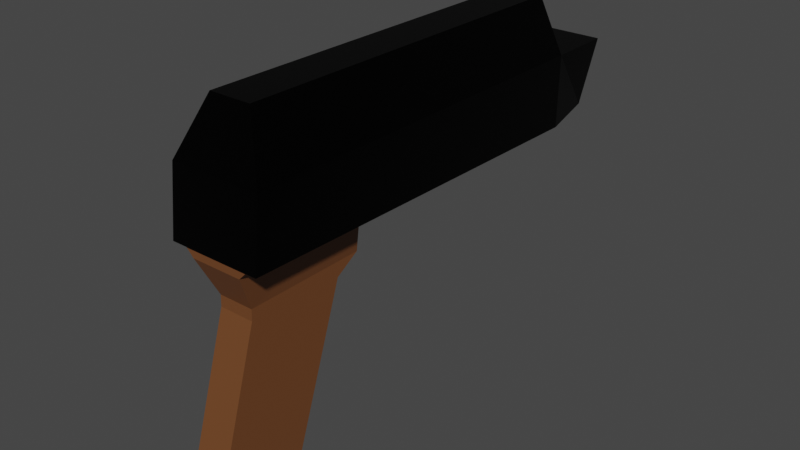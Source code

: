 # Source: pistol_asset.blend  (saved by Blender 3.6.11; exported with 4.5.12 LTS)
import bpy
from mathutils import Matrix  # noqa: F401  (used for matrix-valued properties, if any)

bpy.ops.wm.read_factory_settings(use_empty=True)
scene = bpy.context.scene
scene.name = 'Scene'

# ---- collections
col_collection = bpy.data.collections.new('Collection'); scene.collection.children.link(col_collection)

# ---- materials (node trees are filled in below, after node groups)
mat_black_metal = bpy.data.materials.new('Black metal')
mat_black_metal.use_transparent_shadow = False
mat_material_001 = bpy.data.materials.new('Material.001')
mat_material_001.use_transparent_shadow = False

# ---- material node trees
mat_black_metal.use_nodes = True; mat_black_metal.node_tree.nodes.clear()
_N = mat_black_metal.node_tree.nodes; _L = mat_black_metal.node_tree.links
n0 = _N.new('ShaderNodeBsdfPrincipled'); n0.name = 'Principled BSDF'; n0.location = (10, 300)
n0.distribution = 'GGX'
n0.subsurface_method = 'RANDOM_WALK_SKIN'
n0.inputs[0].default_value = (0.004242, 0.004242, 0.004242, 1.0)
n0.inputs[1].default_value = 1.0
n0.inputs[3].default_value = 1.45
n0.inputs[27].default_value = (0.0, 0.0, 0.0, 1.0)
n0.inputs[28].default_value = 1.0
n1 = _N.new('ShaderNodeOutputMaterial'); n1.name = 'Material Output'; n1.location = (300, 300)
_L.new(n0.outputs[0], n1.inputs[0])
n1.is_active_output = True
mat_material_001.use_nodes = True; mat_material_001.node_tree.nodes.clear()
_N = mat_material_001.node_tree.nodes; _L = mat_material_001.node_tree.links
n0 = _N.new('ShaderNodeBsdfPrincipled'); n0.name = 'Principled BSDF'; n0.location = (10, 300)
n0.distribution = 'GGX'
n0.subsurface_method = 'RANDOM_WALK_SKIN'
n0.inputs[0].default_value = (0.1574, 0.05753, 0.01879, 1.0)
n0.inputs[3].default_value = 1.45
n0.inputs[27].default_value = (0.0, 0.0, 0.0, 1.0)
n0.inputs[28].default_value = 1.0
n1 = _N.new('ShaderNodeOutputMaterial'); n1.name = 'Material Output'; n1.location = (300, 300)
_L.new(n0.outputs[0], n1.inputs[0])
n1.is_active_output = True

# ---- world
world_world = bpy.data.worlds.new('World'); scene.world = world_world
world_world.use_nodes = True; world_world.node_tree.nodes.clear()
_N = world_world.node_tree.nodes; _L = world_world.node_tree.links
n0 = _N.new('ShaderNodeOutputWorld'); n0.name = 'World Output'; n0.location = (300, 300)
n1 = _N.new('ShaderNodeBackground'); n1.name = 'Background'; n1.location = (10, 300)
n1.inputs[0].default_value = (0.05088, 0.05088, 0.05088, 1.0)
_L.new(n1.outputs[0], n0.inputs[0])
n0.is_active_output = True
world_world.color = (0.05088, 0.05088, 0.05088)
world_world.use_sun_shadow = False
world_world.sun_shadow_jitter_overblur = 0.0

# ---- meshes
me_cube_001 = bpy.data.meshes.new('Cube.001')
me_cube_001.from_pydata([(-0.02241, -0.06881, 0.005059), (-0.02241, -0.06543, 0.03706), (-0.02241, 0.1261, 0.001958), (-0.02241, 0.1269, 0.03737), (0.02241, -0.06881, 0.005059), (0.02241, -0.06543, 0.03706), (0.02241, 0.1261, 0.001958), (0.02241, 0.1269, 0.03737), (-0.01027, -0.05538, 0.06412), (-0.01027, 0.1257, 0.06362), (0.01027, 0.1257, 0.06362), (0.01027, -0.05538, 0.06412), (-0.02241, 0.1594, 0.03759), (-0.01474, 0.1593, 0.002368), (0.01474, 0.1593, 0.002368), (0.02241, 0.1594, 0.03759)], [], [(0, 1, 3, 2), (2, 3, 12, 13), (6, 7, 5, 4), (4, 5, 1, 0), (2, 6, 4, 0), (5, 7, 10, 11), (10, 9, 8, 11), (3, 1, 8, 9), (1, 5, 11, 8), (7, 3, 9, 10), (13, 12, 15, 14), (7, 6, 14, 15), (6, 2, 13, 14), (3, 7, 15, 12)])
_uv = me_cube_001.uv_layers.new(name='UVMap')
_uv.uv.foreach_set('vector', [0.375, 0.0, 0.625, 0.0, 0.625, 0.25, 0.375, 0.25, 0.375, 0.25, 0.625, 0.25, 0.625, 0.25, 0.375, 0.25, 0.375, 0.5, 0.625, 0.5, 0.625, 0.75, 0.375, 0.75, 0.375, 0.75, 0.625, 0.75, 0.625, 1.0, 0.375, 1.0, 0.125, 0.5, 0.375, 0.5, 0.375, 0.75, 0.125, 0.75, 0.625, 0.75, 0.625, 0.5, 0.625, 0.5, 0.625, 0.75, 0.625, 0.5, 0.875, 0.5, 0.875, 0.75, 0.625, 0.75, 0.625, 0.25, 0.625, 0.0, 0.625, 0.0, 0.625, 0.25, 0.625, 1.0, 0.625, 0.75, 0.625, 0.75, 0.625, 1.0, 0.625, 0.5, 0.625, 0.25, 0.625, 0.25, 0.625, 0.5, 0.375, 0.25, 0.625, 0.25, 0.625, 0.5, 0.375, 0.5, 0.625, 0.5, 0.375, 0.5, 0.375, 0.5, 0.625, 0.5, 0.375, 0.5, 0.125, 0.5, 0.125, 0.5, 0.375, 0.5, 0.625, 0.25, 0.625, 0.5, 0.625, 0.5, 0.625, 0.25])
me_cube_001.materials.append(mat_black_metal)
me_cube_001.update()
me_cube_002 = bpy.data.meshes.new('Cube.002')
me_cube_002.from_pydata([(0.008555, -0.05984, -0.02258), (-0.02156, -0.06791, 0.01003), (-0.01247, -0.002368, 0.002892), (-0.02156, -0.002368, 0.01218), (0.01247, -0.06791, 0.0007423), (0.02156, -0.06791, 0.01003), (0.01247, -0.002368, 0.002892), (0.02156, -0.002368, 0.01218), (0.008555, -0.01215, -0.0243), (-0.01247, -0.06791, 0.0007423), (-0.008555, -0.05984, -0.02258), (-0.008555, -0.01215, -0.0243), (-0.008555, -0.0003463, -0.01703), (-0.008555, -0.05964, -0.01725), (0.008555, -0.0003463, -0.01703), (0.008555, -0.05964, -0.01725), (0.008555, -0.08403, -0.1021), (0.008555, -0.0415, -0.1097), (-0.008555, -0.08403, -0.1021), (-0.008555, -0.0415, -0.1097)], [], [(9, 1, 3, 2), (2, 3, 7, 6), (6, 7, 5, 4), (4, 5, 1, 9), (7, 3, 1, 5), (2, 6, 14, 12), (13, 12, 11, 10), (14, 15, 0, 8), (12, 14, 8, 11), (8, 0, 16, 17), (15, 13, 10, 0), (6, 4, 15, 14), (9, 2, 12, 13), (4, 9, 13, 15), (18, 19, 17, 16), (10, 11, 19, 18), (11, 8, 17, 19), (0, 10, 18, 16)])
_uv = me_cube_002.uv_layers.new(name='UVMap')
_uv.uv.foreach_set('vector', [0.375, 0.0, 0.625, 0.0, 0.625, 0.25, 0.375, 0.25, 0.375, 0.25, 0.625, 0.25, 0.625, 0.5, 0.375, 0.5, 0.375, 0.5, 0.625, 0.5, 0.625, 0.75, 0.375, 0.75, 0.375, 0.75, 0.625, 0.75, 0.625, 1.0, 0.375, 1.0, 0.625, 0.5, 0.875, 0.5, 0.875, 0.75, 0.625, 0.75, 0.375, 0.25, 0.375, 0.5, 0.375, 0.4652, 0.375, 0.2848, 0.375, 0.1744, 0.375, 0.2848, 0.375, 0.2848, 0.375, 0.1744, 0.375, 0.4652, 0.375, 0.5756, 0.375, 0.5756, 0.375, 0.4652, 0.375, 0.2848, 0.375, 0.4652, 0.375, 0.4652, 0.375, 0.2848, 0.375, 0.4652, 0.375, 0.5756, 0.375, 0.5756, 0.375, 0.4652, 0.375, 0.5756, 0.375, 0.1744, 0.375, 0.1744, 0.375, 0.5756, 0.375, 0.5, 0.375, 0.75, 0.375, 0.5756, 0.375, 0.4652, 0.375, 0.0, 0.375, 0.25, 0.375, 0.2848, 0.375, 0.1744, 0.375, 0.75, 0.375, 0.0, 0.375, 0.1744, 0.375, 0.5756, 0.375, 0.1744, 0.375, 0.2848, 0.375, 0.4652, 0.375, 0.5756, 0.375, 0.1744, 0.375, 0.2848, 0.375, 0.2848, 0.375, 0.1744, 0.375, 0.2848, 0.375, 0.4652, 0.375, 0.4652, 0.375, 0.2848, 0.375, 0.5756, 0.375, 0.1744, 0.375, 0.1744, 0.375, 0.5756])
me_cube_002.materials.append(mat_material_001)
me_cube_002.update()

# ---- objects
ob_cube = bpy.data.objects.new('Cube', me_cube_001)
ob_cube_001 = bpy.data.objects.new('Cube.001', me_cube_002)

# ---- transforms, parenting, visibility, modifiers, constraints
ob_cube.location = (0.0, 0.0, 0.0)
ob_cube_001.location = (0.0, 0.0, 0.0)

# ---- collection membership
col_collection.objects.link(ob_cube)
col_collection.objects.link(ob_cube_001)

# ---- scene / render settings (as saved in the file)
scene.frame_start = 1; scene.frame_end = 250; scene.frame_set(1)
scene.render.engine = 'BLENDER_EEVEE_NEXT'
scene.cycles.sampling_pattern = 'TABULATED_SOBOL'
scene.view_settings.view_transform = 'Filmic'
bpy.context.view_layer.update()

# ---- added for rendering (the .blend has no active camera and no usable light): camera, sun
cam_auto = bpy.data.cameras.new('AutoCamera')
cam_auto.lens = 50.0
cam_auto.sensor_width = 36.0
cam_auto.clip_end = 1000.0
ob_auto_camera = bpy.data.objects.new('AutoCamera', cam_auto)
scene.collection.objects.link(ob_auto_camera)
ob_auto_camera.location = (0.27983, -0.298102, 0.201098)
ob_auto_camera.rotation_euler = (1.09748, -7.21219e-08, 0.694738)
scene.camera = ob_auto_camera
light_auto_sun = bpy.data.lights.new('AutoSun', 'SUN')
light_auto_sun.energy = 3.0
light_auto_sun.angle = 0.0523599
ob_auto_sun = bpy.data.objects.new('AutoSun', light_auto_sun)
scene.collection.objects.link(ob_auto_sun)
ob_auto_sun.rotation_euler = (0.872665, 0.174533, 0.523599)
bpy.context.view_layer.update()
